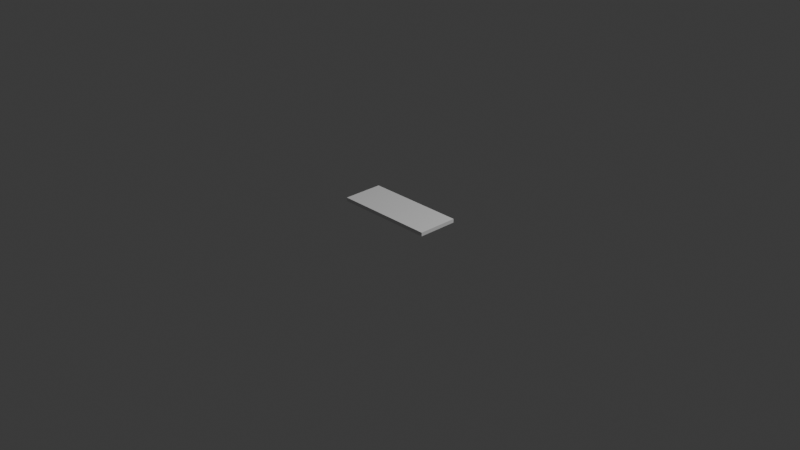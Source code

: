# Source: custom_sorting_tray.blend  (saved by Blender 4.0.36; exported with 4.5.12 LTS)
import bpy
from mathutils import Matrix  # noqa: F401  (used for matrix-valued properties, if any)

bpy.ops.wm.read_factory_settings(use_empty=True)
scene = bpy.context.scene
scene.name = 'Scene'

# ---- collections
col_collection = bpy.data.collections.new('Collection'); scene.collection.children.link(col_collection)

# ---- world
world_world = bpy.data.worlds.new('World'); scene.world = world_world
world_world.use_nodes = True; world_world.node_tree.nodes.clear()
_N = world_world.node_tree.nodes; _L = world_world.node_tree.links
n0 = _N.new('ShaderNodeOutputWorld'); n0.name = 'World Output'; n0.location = (300, 300)
n1 = _N.new('ShaderNodeBackground'); n1.name = 'Background'; n1.location = (10, 300)
n1.inputs[0].default_value = (0.05088, 0.05088, 0.05088, 1.0)
_L.new(n1.outputs[0], n0.inputs[0])
n0.is_active_output = True
world_world.color = (0.05088, 0.05088, 0.05088)
world_world.use_sun_shadow = False
world_world.sun_shadow_jitter_overblur = 0.0

# ---- cameras
cam_camera = bpy.data.cameras.new('Camera')
cam_camera.clip_end = 100.0
cam_camera.ortho_scale = 7.314

# ---- lights
light_light = bpy.data.lights.new('Light', 'POINT')
light_light.transmission_factor = 0.0
light_light.use_soft_falloff = False
light_light.energy = 1000.0
light_light.shadow_soft_size = 0.1
light_light.shadow_maximum_resolution = 0.006
light_light.use_absolute_resolution = True

# ---- meshes
me_cube_001 = bpy.data.meshes.new('Cube.001')
me_cube_001.from_pydata([(-0.55, -0.22, 0.08), (-0.55, -0.22, 0.12), (-0.55, 0.22, 0.08), (-0.55, 0.22, 0.12), (0.55, -0.22, 0.08), (0.55, -0.22, 0.12), (0.55, 0.22, 0.08), (0.55, 0.22, 0.12)], [], [(0, 1, 3, 2), (2, 3, 7, 6), (6, 7, 5, 4), (4, 5, 1, 0), (2, 6, 4, 0), (7, 3, 1, 5)])
_uv = me_cube_001.uv_layers.new(name='UVMap')
_uv.uv.foreach_set('vector', [0.375, 0.0, 0.625, 0.0, 0.625, 0.25, 0.375, 0.25, 0.375, 0.25, 0.625, 0.25, 0.625, 0.5, 0.375, 0.5, 0.375, 0.5, 0.625, 0.5, 0.625, 0.75, 0.375, 0.75, 0.375, 0.75, 0.625, 0.75, 0.625, 1.0, 0.375, 1.0, 0.125, 0.5, 0.375, 0.5, 0.375, 0.75, 0.125, 0.75, 0.625, 0.5, 0.875, 0.5, 0.875, 0.75, 0.625, 0.75])
me_cube_001.update()
me_cube_002 = bpy.data.meshes.new('Cube.002')
me_cube_002.from_pydata([(-0.275, 0.09, 0.01), (-0.275, 0.09, 0.07), (-0.275, 0.11, 0.01), (-0.275, 0.11, 0.07), (0.275, 0.09, 0.01), (0.275, 0.09, 0.07), (0.275, 0.11, 0.01), (0.275, 0.11, 0.07)], [], [(0, 1, 3, 2), (2, 3, 7, 6), (6, 7, 5, 4), (4, 5, 1, 0), (2, 6, 4, 0), (7, 3, 1, 5)])
_uv = me_cube_002.uv_layers.new(name='UVMap')
_uv.uv.foreach_set('vector', [0.375, 0.0, 0.625, 0.0, 0.625, 0.25, 0.375, 0.25, 0.375, 0.25, 0.625, 0.25, 0.625, 0.5, 0.375, 0.5, 0.375, 0.5, 0.625, 0.5, 0.625, 0.75, 0.375, 0.75, 0.375, 0.75, 0.625, 0.75, 0.625, 1.0, 0.375, 1.0, 0.125, 0.5, 0.375, 0.5, 0.375, 0.75, 0.125, 0.75, 0.625, 0.5, 0.875, 0.5, 0.875, 0.75, 0.625, 0.75])
me_cube_002.update()
me_cube_003 = bpy.data.meshes.new('Cube.003')
me_cube_003.from_pydata([(-0.275, -0.11, 0.01), (-0.275, -0.11, 0.07), (-0.275, -0.09, 0.01), (-0.275, -0.09, 0.07), (0.275, -0.11, 0.01), (0.275, -0.11, 0.07), (0.275, -0.09, 0.01), (0.275, -0.09, 0.07)], [], [(0, 1, 3, 2), (2, 3, 7, 6), (6, 7, 5, 4), (4, 5, 1, 0), (2, 6, 4, 0), (7, 3, 1, 5)])
_uv = me_cube_003.uv_layers.new(name='UVMap')
_uv.uv.foreach_set('vector', [0.375, 0.0, 0.625, 0.0, 0.625, 0.25, 0.375, 0.25, 0.375, 0.25, 0.625, 0.25, 0.625, 0.5, 0.375, 0.5, 0.375, 0.5, 0.625, 0.5, 0.625, 0.75, 0.375, 0.75, 0.375, 0.75, 0.625, 0.75, 0.625, 1.0, 0.375, 1.0, 0.125, 0.5, 0.375, 0.5, 0.375, 0.75, 0.125, 0.75, 0.625, 0.5, 0.875, 0.5, 0.875, 0.75, 0.625, 0.75])
me_cube_003.update()
me_cube_004 = bpy.data.meshes.new('Cube.004')
me_cube_004.from_pydata([(0.255, -0.11, 0.01), (0.255, -0.11, 0.07), (0.255, 0.11, 0.01), (0.255, 0.11, 0.07), (0.275, -0.11, 0.01), (0.275, -0.11, 0.07), (0.275, 0.11, 0.01), (0.275, 0.11, 0.07)], [], [(0, 1, 3, 2), (2, 3, 7, 6), (6, 7, 5, 4), (4, 5, 1, 0), (2, 6, 4, 0), (7, 3, 1, 5)])
_uv = me_cube_004.uv_layers.new(name='UVMap')
_uv.uv.foreach_set('vector', [0.375, 0.0, 0.625, 0.0, 0.625, 0.25, 0.375, 0.25, 0.375, 0.25, 0.625, 0.25, 0.625, 0.5, 0.375, 0.5, 0.375, 0.5, 0.625, 0.5, 0.625, 0.75, 0.375, 0.75, 0.375, 0.75, 0.625, 0.75, 0.625, 1.0, 0.375, 1.0, 0.125, 0.5, 0.375, 0.5, 0.375, 0.75, 0.125, 0.75, 0.625, 0.5, 0.875, 0.5, 0.875, 0.75, 0.625, 0.75])
me_cube_004.update()
me_cube_005 = bpy.data.meshes.new('Cube.005')
me_cube_005.from_pydata([(-0.275, -0.11, 0.01), (-0.275, -0.11, 0.07), (-0.275, 0.11, 0.01), (-0.275, 0.11, 0.07), (-0.255, -0.11, 0.01), (-0.255, -0.11, 0.07), (-0.255, 0.11, 0.01), (-0.255, 0.11, 0.07)], [], [(0, 1, 3, 2), (2, 3, 7, 6), (6, 7, 5, 4), (4, 5, 1, 0), (2, 6, 4, 0), (7, 3, 1, 5)])
_uv = me_cube_005.uv_layers.new(name='UVMap')
_uv.uv.foreach_set('vector', [0.375, 0.0, 0.625, 0.0, 0.625, 0.25, 0.375, 0.25, 0.375, 0.25, 0.625, 0.25, 0.625, 0.5, 0.375, 0.5, 0.375, 0.5, 0.625, 0.5, 0.625, 0.75, 0.375, 0.75, 0.375, 0.75, 0.625, 0.75, 0.625, 1.0, 0.375, 1.0, 0.125, 0.5, 0.375, 0.5, 0.375, 0.75, 0.125, 0.75, 0.625, 0.5, 0.875, 0.5, 0.875, 0.75, 0.625, 0.75])
me_cube_005.update()
me_cube_006 = bpy.data.meshes.new('Cube.006')
me_cube_006.from_pydata([(-0.1, -0.1, 0.01), (-0.1, -0.1, 0.06), (-0.1, 0.1, 0.01), (-0.1, 0.1, 0.06), (-0.08, -0.1, 0.01), (-0.08, -0.1, 0.06), (-0.08, 0.1, 0.01), (-0.08, 0.1, 0.06)], [], [(0, 1, 3, 2), (2, 3, 7, 6), (6, 7, 5, 4), (4, 5, 1, 0), (2, 6, 4, 0), (7, 3, 1, 5)])
_uv = me_cube_006.uv_layers.new(name='UVMap')
_uv.uv.foreach_set('vector', [0.375, 0.0, 0.625, 0.0, 0.625, 0.25, 0.375, 0.25, 0.375, 0.25, 0.625, 0.25, 0.625, 0.5, 0.375, 0.5, 0.375, 0.5, 0.625, 0.5, 0.625, 0.75, 0.375, 0.75, 0.375, 0.75, 0.625, 0.75, 0.625, 1.0, 0.375, 1.0, 0.125, 0.5, 0.375, 0.5, 0.375, 0.75, 0.125, 0.75, 0.625, 0.5, 0.875, 0.5, 0.875, 0.75, 0.625, 0.75])
me_cube_006.update()
me_cube_007 = bpy.data.meshes.new('Cube.007')
me_cube_007.from_pydata([(0.08, -0.1, 0.01), (0.08, -0.1, 0.06), (0.08, 0.1, 0.01), (0.08, 0.1, 0.06), (0.1, -0.1, 0.01), (0.1, -0.1, 0.06), (0.1, 0.1, 0.01), (0.1, 0.1, 0.06)], [], [(0, 1, 3, 2), (2, 3, 7, 6), (6, 7, 5, 4), (4, 5, 1, 0), (2, 6, 4, 0), (7, 3, 1, 5)])
_uv = me_cube_007.uv_layers.new(name='UVMap')
_uv.uv.foreach_set('vector', [0.375, 0.0, 0.625, 0.0, 0.625, 0.25, 0.375, 0.25, 0.375, 0.25, 0.625, 0.25, 0.625, 0.5, 0.375, 0.5, 0.375, 0.5, 0.625, 0.5, 0.625, 0.75, 0.375, 0.75, 0.375, 0.75, 0.625, 0.75, 0.625, 1.0, 0.375, 1.0, 0.125, 0.5, 0.375, 0.5, 0.375, 0.75, 0.125, 0.75, 0.625, 0.5, 0.875, 0.5, 0.875, 0.75, 0.625, 0.75])
me_cube_007.update()

# ---- objects
ob_light = bpy.data.objects.new('Light', light_light)
ob_camera = bpy.data.objects.new('Camera', cam_camera)
ob_cube = bpy.data.objects.new('Cube', me_cube_001)
ob_cube_001 = bpy.data.objects.new('Cube.001', me_cube_002)
ob_cube_002 = bpy.data.objects.new('Cube.002', me_cube_003)
ob_cube_003 = bpy.data.objects.new('Cube.003', me_cube_004)
ob_cube_004 = bpy.data.objects.new('Cube.004', me_cube_005)
ob_cube_005 = bpy.data.objects.new('Cube.005', me_cube_006)
ob_cube_006 = bpy.data.objects.new('Cube.006', me_cube_007)

# ---- transforms, parenting, visibility, modifiers, constraints
ob_light.location = (4.076, 1.005, 5.904)
ob_light.rotation_euler = (0.6503, 0.05522, 1.866)
ob_light.lock_rotations_4d = False
ob_light.empty_display_type = 'ARROWS'
ob_light.color = (0.0, 0.0, 0.0, 0.0)
ob_light.lineart.crease_threshold = 0.0
ob_camera.location = (7.359, -6.926, 4.958)
ob_camera.rotation_euler = (1.109, 0.0, 0.8149)
ob_camera.lock_rotations_4d = False
ob_camera.empty_display_type = 'ARROWS'
ob_camera.color = (0.0, 0.0, 0.0, 0.0)
ob_camera.display_type = 'WIRE'
ob_camera.lineart.crease_threshold = 0.0
ob_cube.location = (0.0, 0.0, 0.0)
ob_cube_001.location = (0.0, 0.0, 0.0)
ob_cube_002.location = (0.0, 0.0, 0.0)
ob_cube_003.location = (0.0, 0.0, 0.0)
ob_cube_004.location = (0.0, 0.0, 0.0)
ob_cube_005.location = (0.0, 0.0, 0.0)
ob_cube_006.location = (0.0, 0.0, 0.0)

# ---- collection membership
col_collection.objects.link(ob_light)
col_collection.objects.link(ob_camera)
col_collection.objects.link(ob_cube)
col_collection.objects.link(ob_cube_001)
col_collection.objects.link(ob_cube_002)
col_collection.objects.link(ob_cube_003)
col_collection.objects.link(ob_cube_004)
col_collection.objects.link(ob_cube_005)
col_collection.objects.link(ob_cube_006)

# ---- scene / render settings (as saved in the file)
scene.camera = ob_camera
scene.frame_start = 1; scene.frame_end = 250; scene.frame_set(1)
scene.render.engine = 'BLENDER_EEVEE_NEXT'
scene.cycles.sampling_pattern = 'TABULATED_SOBOL'
bpy.context.view_layer.update()
